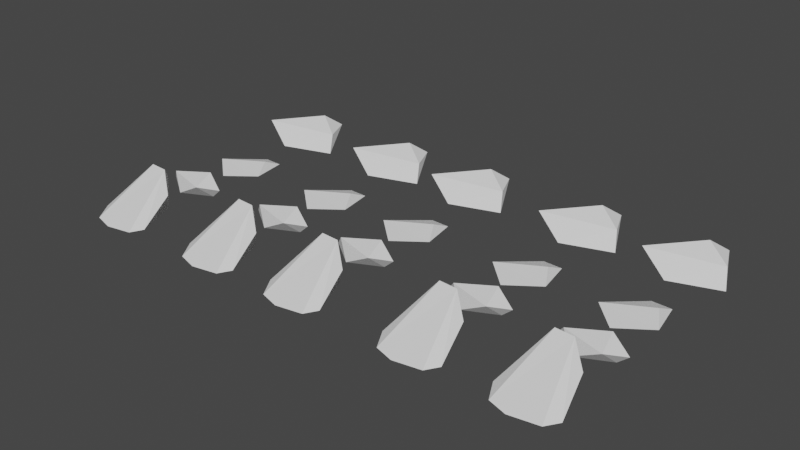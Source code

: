 # Source: rocks.blend  (saved by Blender 2.93.15; exported with 4.5.12 LTS)
import bpy
from mathutils import Matrix  # noqa: F401  (used for matrix-valued properties, if any)

bpy.ops.wm.read_factory_settings(use_empty=True)
scene = bpy.context.scene
scene.name = 'Scene'

# ---- collections
col_collection = bpy.data.collections.new('Collection'); scene.collection.children.link(col_collection)

# ---- materials (node trees are filled in below, after node groups)
mat_mat1 = bpy.data.materials.new('Mat1')

# ---- material node trees

# ---- world
world_world = bpy.data.worlds.new('World'); scene.world = world_world
world_world.use_nodes = True; world_world.node_tree.nodes.clear()
_N = world_world.node_tree.nodes; _L = world_world.node_tree.links
n0 = _N.new('ShaderNodeOutputWorld'); n0.name = 'World Output'; n0.location = (300, 300)
n1 = _N.new('ShaderNodeBackground'); n1.name = 'Background'; n1.location = (10, 300)
n1.inputs[0].default_value = (0.05088, 0.05088, 0.05088, 1.0)
_L.new(n1.outputs[0], n0.inputs[0])
n0.is_active_output = True
world_world.color = (0.05088, 0.05088, 0.05088)
world_world.use_sun_shadow = False
world_world.sun_shadow_jitter_overblur = 0.0

# ---- meshes
me_cube = bpy.data.meshes.new('Cube')
me_cube.from_pydata([(1.0, 0.5762, 0.7713), (1.0, 0.5762, -0.1883), (1.0, -0.5762, 0.7713), (1.0, -0.5762, -0.1883), (-1.0, 0.5762, 0.7713), (-1.0, 0.5762, -0.1883), (-1.0, -0.5762, 0.7713), (-1.0, -0.5762, -0.1883)], [], [(0, 4, 6, 2), (3, 2, 6, 7), (7, 6, 4, 5), (5, 1, 3, 7), (1, 0, 2, 3), (5, 4, 0, 1)])
_uv = me_cube.uv_layers.new(name='UVMap')
_uv.uv.foreach_set('vector', [0.2718, 0.3654, 0.2718, 0.3654, 0.2718, 0.3654, 0.2718, 0.3654, 0.2718, 0.3654, 0.2718, 0.3654, 0.2718, 0.3654, 0.2718, 0.3654, 0.2718, 0.3654, 0.2718, 0.3654, 0.2718, 0.3654, 0.2718, 0.3654, 0.2718, 0.3654, 0.2718, 0.3654, 0.2718, 0.3654, 0.2718, 0.3654, 0.2718, 0.3654, 0.2718, 0.3654, 0.2718, 0.3654, 0.2718, 0.3654, 0.2718, 0.3654, 0.2718, 0.3654, 0.2718, 0.3654, 0.2718, 0.3654])
me_cube.materials.append(mat_mat1)
me_cube.use_remesh_preserve_volume = False
me_cube.use_remesh_preserve_attributes = False
me_cube.use_mirror_vertex_groups = False
me_cube.update()
me_cube_001 = bpy.data.meshes.new('Cube.001')
me_cube_001.from_pydata([(0.486, 1.0, 1.737), (0.486, 1.0, -0.1883), (1.0, -1.0, 0.246), (1.0, -1.0, -0.1883), (-0.486, 1.0, 1.737), (-0.486, 1.0, -0.1883), (-1.0, -1.0, 0.246), (-1.0, -1.0, -0.1883), (-1.0, 0.0, -0.1883), (1.0, 0.0, 0.7713), (-1.0, 0.0, 0.7713), (1.0, 0.0, -0.1883)], [], [(9, 10, 6, 2), (3, 2, 6, 7), (8, 10, 4, 5), (8, 11, 3, 7), (11, 9, 2, 3), (5, 4, 0, 1), (1, 0, 9, 11), (5, 1, 11, 8), (7, 6, 10, 8), (0, 4, 10, 9)])
_uv = me_cube_001.uv_layers.new(name='UVMap')
_uv.uv.foreach_set('vector', [0.2718, 0.3654, 0.2718, 0.3654, 0.2718, 0.3654, 0.2718, 0.3654, 0.2718, 0.3654, 0.2718, 0.3654, 0.2718, 0.3654, 0.2718, 0.3654, 0.2718, 0.3654, 0.2718, 0.3654, 0.2718, 0.3654, 0.2718, 0.3654, 0.2718, 0.3654, 0.2718, 0.3654, 0.2718, 0.3654, 0.2718, 0.3654, 0.2718, 0.3654, 0.2718, 0.3654, 0.2718, 0.3654, 0.2718, 0.3654, 0.2718, 0.3654, 0.2718, 0.3654, 0.2718, 0.3654, 0.2718, 0.3654, 0.2718, 0.3654, 0.2718, 0.3654, 0.2718, 0.3654, 0.2718, 0.3654, 0.2718, 0.3654, 0.2718, 0.3654, 0.2718, 0.3654, 0.2718, 0.3654, 0.2718, 0.3654, 0.2718, 0.3654, 0.2718, 0.3654, 0.2718, 0.3654, 0.2718, 0.3654, 0.2718, 0.3654, 0.2718, 0.3654, 0.2718, 0.3654])
me_cube_001.materials.append(mat_mat1)
me_cube_001.use_remesh_preserve_volume = False
me_cube_001.use_remesh_preserve_attributes = False
me_cube_001.use_mirror_vertex_groups = False
me_cube_001.update()
me_cube_002 = bpy.data.meshes.new('Cube.002')
me_cube_002.from_pydata([(1.0, 0.5762, 0.5168), (0.5607, 2.665, -0.1883), (1.0, -0.5762, 0.1856), (1.0, -0.5762, -0.1883), (-1.0, 0.5762, 0.7713), (-1.0, 0.5762, -0.1883), (-1.0, -0.5762, 0.1856), (-1.0, -0.5762, -0.1883)], [], [(0, 4, 6, 2), (3, 2, 6, 7), (7, 6, 4, 5), (5, 1, 3, 7), (1, 0, 2, 3), (5, 4, 0, 1)])
_uv = me_cube_002.uv_layers.new(name='UVMap')
_uv.uv.foreach_set('vector', [0.2718, 0.3654, 0.2718, 0.3654, 0.2718, 0.3654, 0.2718, 0.3654, 0.2718, 0.3654, 0.2718, 0.3654, 0.2718, 0.3654, 0.2718, 0.3654, 0.2718, 0.3654, 0.2718, 0.3654, 0.2718, 0.3654, 0.2718, 0.3654, 0.2718, 0.3654, 0.2718, 0.3654, 0.2718, 0.3654, 0.2718, 0.3654, 0.2718, 0.3654, 0.2718, 0.3654, 0.2718, 0.3654, 0.2718, 0.3654, 0.2718, 0.3654, 0.2718, 0.3654, 0.2718, 0.3654, 0.2718, 0.3654])
me_cube_002.materials.append(mat_mat1)
me_cube_002.use_remesh_preserve_volume = False
me_cube_002.use_remesh_preserve_attributes = False
me_cube_002.use_mirror_vertex_groups = False
me_cube_002.update()
me_cube_003 = bpy.data.meshes.new('Cube.003')
me_cube_003.from_pydata([(0.4937, 1.671, 1.501), (0.5607, 2.665, -0.1883), (1.357, 0.2072, 0.4205), (1.909, -0.5792, -0.5035), (-1.0, 0.5762, 0.7713), (-1.0, 0.5762, -0.1883), (-1.678, -0.4122, 1.27), (-1.0, -0.5762, -0.1883)], [], [(4, 6, 2), (3, 2, 6, 7), (7, 6, 4, 5), (5, 1, 3, 7), (1, 0, 2, 3), (5, 4, 0, 1), (0, 4, 2)])
_uv = me_cube_003.uv_layers.new(name='UVMap')
_uv.uv.foreach_set('vector', [0.2718, 0.3654, 0.2718, 0.3654, 0.2718, 0.3654, 0.2718, 0.3654, 0.2718, 0.3654, 0.2718, 0.3654, 0.2718, 0.3654, 0.2718, 0.3654, 0.2718, 0.3654, 0.2718, 0.3654, 0.2718, 0.3654, 0.2718, 0.3654, 0.2718, 0.3654, 0.2718, 0.3654, 0.2718, 0.3654, 0.2718, 0.3654, 0.2718, 0.3654, 0.2718, 0.3654, 0.2718, 0.3654, 0.2718, 0.3654, 0.2718, 0.3654, 0.2718, 0.3654, 0.2718, 0.3654, 0.2718, 0.3654, 0.2718, 0.3654, 0.2718, 0.3654])
me_cube_003.materials.append(mat_mat1)
me_cube_003.use_remesh_preserve_volume = False
me_cube_003.use_remesh_preserve_attributes = False
me_cube_003.use_mirror_vertex_groups = False
me_cube_003.update()
me_cube_004 = bpy.data.meshes.new('Cube.004')
me_cube_004.from_pydata([(1.0, 0.5762, 0.7713), (1.0, 0.5762, -0.1883), (1.0, -0.5762, 0.7713), (1.0, -0.5762, -0.1883), (-1.0, 0.5762, 0.7713), (-1.0, 0.5762, -0.1883), (-1.0, -0.5762, 0.7713), (-1.0, -0.5762, -0.1883)], [], [(0, 4, 6, 2), (3, 2, 6, 7), (7, 6, 4, 5), (5, 1, 3, 7), (1, 0, 2, 3), (5, 4, 0, 1)])
_uv = me_cube_004.uv_layers.new(name='UVMap')
_uv.uv.foreach_set('vector', [0.07835, 0.3583, 0.07835, 0.3583, 0.07835, 0.3583, 0.07835, 0.3583, 0.07835, 0.3583, 0.07835, 0.3583, 0.07835, 0.3583, 0.07835, 0.3583, 0.07835, 0.3583, 0.07835, 0.3583, 0.07835, 0.3583, 0.07835, 0.3583, 0.07835, 0.3583, 0.07835, 0.3583, 0.07835, 0.3583, 0.07835, 0.3583, 0.07835, 0.3583, 0.07835, 0.3583, 0.07835, 0.3583, 0.07835, 0.3583, 0.07835, 0.3583, 0.07835, 0.3583, 0.07835, 0.3583, 0.07835, 0.3583])
me_cube_004.materials.append(mat_mat1)
me_cube_004.use_remesh_preserve_volume = False
me_cube_004.use_remesh_preserve_attributes = False
me_cube_004.use_mirror_vertex_groups = False
me_cube_004.update()
me_cube_005 = bpy.data.meshes.new('Cube.005')
me_cube_005.from_pydata([(0.486, 1.0, 1.737), (0.486, 1.0, -0.1883), (1.0, -1.0, 0.246), (1.0, -1.0, -0.1883), (-0.486, 1.0, 1.737), (-0.486, 1.0, -0.1883), (-1.0, -1.0, 0.246), (-1.0, -1.0, -0.1883), (-1.0, 0.0, -0.1883), (1.0, 0.0, 0.7713), (-1.0, 0.0, 0.7713), (1.0, 0.0, -0.1883)], [], [(9, 10, 6, 2), (3, 2, 6, 7), (8, 10, 4, 5), (8, 11, 3, 7), (11, 9, 2, 3), (5, 4, 0, 1), (1, 0, 9, 11), (5, 1, 11, 8), (7, 6, 10, 8), (0, 4, 10, 9)])
_uv = me_cube_005.uv_layers.new(name='UVMap')
_uv.uv.foreach_set('vector', [0.07835, 0.3583, 0.07835, 0.3583, 0.07835, 0.3583, 0.07835, 0.3583, 0.07835, 0.3583, 0.07835, 0.3583, 0.07835, 0.3583, 0.07835, 0.3583, 0.07835, 0.3583, 0.07835, 0.3583, 0.07835, 0.3583, 0.07835, 0.3583, 0.07835, 0.3583, 0.07835, 0.3583, 0.07835, 0.3583, 0.07835, 0.3583, 0.07835, 0.3583, 0.07835, 0.3583, 0.07835, 0.3583, 0.07835, 0.3583, 0.07835, 0.3583, 0.07835, 0.3583, 0.07835, 0.3583, 0.07835, 0.3583, 0.07835, 0.3583, 0.07835, 0.3583, 0.07835, 0.3583, 0.07835, 0.3583, 0.07835, 0.3583, 0.07835, 0.3583, 0.07835, 0.3583, 0.07835, 0.3583, 0.07835, 0.3583, 0.07835, 0.3583, 0.07835, 0.3583, 0.07835, 0.3583, 0.07835, 0.3583, 0.07835, 0.3583, 0.07835, 0.3583, 0.07835, 0.3583])
me_cube_005.materials.append(mat_mat1)
me_cube_005.use_remesh_preserve_volume = False
me_cube_005.use_remesh_preserve_attributes = False
me_cube_005.use_mirror_vertex_groups = False
me_cube_005.update()
me_cube_006 = bpy.data.meshes.new('Cube.006')
me_cube_006.from_pydata([(1.0, 0.5762, 0.5168), (0.5607, 2.665, -0.1883), (1.0, -0.5762, 0.1856), (1.0, -0.5762, -0.1883), (-1.0, 0.5762, 0.7713), (-1.0, 0.5762, -0.1883), (-1.0, -0.5762, 0.1856), (-1.0, -0.5762, -0.1883)], [], [(0, 4, 6, 2), (3, 2, 6, 7), (7, 6, 4, 5), (5, 1, 3, 7), (1, 0, 2, 3), (5, 4, 0, 1)])
_uv = me_cube_006.uv_layers.new(name='UVMap')
_uv.uv.foreach_set('vector', [0.07835, 0.3583, 0.07835, 0.3583, 0.07835, 0.3583, 0.07835, 0.3583, 0.07835, 0.3583, 0.07835, 0.3583, 0.07835, 0.3583, 0.07835, 0.3583, 0.07835, 0.3583, 0.07835, 0.3583, 0.07835, 0.3583, 0.07835, 0.3583, 0.07835, 0.3583, 0.07835, 0.3583, 0.07835, 0.3583, 0.07835, 0.3583, 0.07835, 0.3583, 0.07835, 0.3583, 0.07835, 0.3583, 0.07835, 0.3583, 0.07835, 0.3583, 0.07835, 0.3583, 0.07835, 0.3583, 0.07835, 0.3583])
me_cube_006.materials.append(mat_mat1)
me_cube_006.use_remesh_preserve_volume = False
me_cube_006.use_remesh_preserve_attributes = False
me_cube_006.use_mirror_vertex_groups = False
me_cube_006.update()
me_cube_007 = bpy.data.meshes.new('Cube.007')
me_cube_007.from_pydata([(0.4937, 1.671, 1.501), (0.5607, 2.665, -0.1883), (1.357, 0.2072, 0.4205), (1.909, -0.5792, -0.5035), (-1.0, 0.5762, 0.7713), (-1.0, 0.5762, -0.1883), (-1.678, -0.4122, 1.27), (-1.0, -0.5762, -0.1883)], [], [(4, 6, 2), (3, 2, 6, 7), (7, 6, 4, 5), (5, 1, 3, 7), (1, 0, 2, 3), (5, 4, 0, 1), (0, 4, 2)])
_uv = me_cube_007.uv_layers.new(name='UVMap')
_uv.uv.foreach_set('vector', [0.07835, 0.3583, 0.07835, 0.3583, 0.07835, 0.3583, 0.07835, 0.3583, 0.07835, 0.3583, 0.07835, 0.3583, 0.07835, 0.3583, 0.07835, 0.3583, 0.07835, 0.3583, 0.07835, 0.3583, 0.07835, 0.3583, 0.07835, 0.3583, 0.07835, 0.3583, 0.07835, 0.3583, 0.07835, 0.3583, 0.07835, 0.3583, 0.07835, 0.3583, 0.07835, 0.3583, 0.07835, 0.3583, 0.07835, 0.3583, 0.07835, 0.3583, 0.07835, 0.3583, 0.07835, 0.3583, 0.07835, 0.3583, 0.07835, 0.3583, 0.07835, 0.3583])
me_cube_007.materials.append(mat_mat1)
me_cube_007.use_remesh_preserve_volume = False
me_cube_007.use_remesh_preserve_attributes = False
me_cube_007.use_mirror_vertex_groups = False
me_cube_007.update()
me_cube_008 = bpy.data.meshes.new('Cube.008')
me_cube_008.from_pydata([(1.0, 0.5762, 0.7713), (1.0, 0.5762, -0.1883), (1.0, -0.5762, 0.7713), (1.0, -0.5762, -0.1883), (-1.0, 0.5762, 0.7713), (-1.0, 0.5762, -0.1883), (-1.0, -0.5762, 0.7713), (-1.0, -0.5762, -0.1883)], [], [(0, 4, 6, 2), (3, 2, 6, 7), (7, 6, 4, 5), (5, 1, 3, 7), (1, 0, 2, 3), (5, 4, 0, 1)])
_uv = me_cube_008.uv_layers.new(name='UVMap')
_uv.uv.foreach_set('vector', [0.1627, 0.3157, 0.1627, 0.3157, 0.1627, 0.3157, 0.1627, 0.3157, 0.1627, 0.3157, 0.1627, 0.3157, 0.1627, 0.3157, 0.1627, 0.3157, 0.1627, 0.3157, 0.1627, 0.3157, 0.1627, 0.3157, 0.1627, 0.3157, 0.1627, 0.3157, 0.1627, 0.3157, 0.1627, 0.3157, 0.1627, 0.3157, 0.1627, 0.3157, 0.1627, 0.3157, 0.1627, 0.3157, 0.1627, 0.3157, 0.1627, 0.3157, 0.1627, 0.3157, 0.1627, 0.3157, 0.1627, 0.3157])
me_cube_008.materials.append(mat_mat1)
me_cube_008.use_remesh_preserve_volume = False
me_cube_008.use_remesh_preserve_attributes = False
me_cube_008.use_mirror_vertex_groups = False
me_cube_008.update()
me_cube_009 = bpy.data.meshes.new('Cube.009')
me_cube_009.from_pydata([(0.486, 1.0, 1.737), (0.486, 1.0, -0.1883), (1.0, -1.0, 0.246), (1.0, -1.0, -0.1883), (-0.486, 1.0, 1.737), (-0.486, 1.0, -0.1883), (-1.0, -1.0, 0.246), (-1.0, -1.0, -0.1883), (-1.0, 0.0, -0.1883), (1.0, 0.0, 0.7713), (-1.0, 0.0, 0.7713), (1.0, 0.0, -0.1883)], [], [(9, 10, 6, 2), (3, 2, 6, 7), (8, 10, 4, 5), (8, 11, 3, 7), (11, 9, 2, 3), (5, 4, 0, 1), (1, 0, 9, 11), (5, 1, 11, 8), (7, 6, 10, 8), (0, 4, 10, 9)])
_uv = me_cube_009.uv_layers.new(name='UVMap')
_uv.uv.foreach_set('vector', [0.1627, 0.3157, 0.1627, 0.3157, 0.1627, 0.3157, 0.1627, 0.3157, 0.1627, 0.3157, 0.1627, 0.3157, 0.1627, 0.3157, 0.1627, 0.3157, 0.1627, 0.3157, 0.1627, 0.3157, 0.1627, 0.3157, 0.1627, 0.3157, 0.1627, 0.3157, 0.1627, 0.3157, 0.1627, 0.3157, 0.1627, 0.3157, 0.1627, 0.3157, 0.1627, 0.3157, 0.1627, 0.3157, 0.1627, 0.3157, 0.1627, 0.3157, 0.1627, 0.3157, 0.1627, 0.3157, 0.1627, 0.3157, 0.1627, 0.3157, 0.1627, 0.3157, 0.1627, 0.3157, 0.1627, 0.3157, 0.1627, 0.3157, 0.1627, 0.3157, 0.1627, 0.3157, 0.1627, 0.3157, 0.1627, 0.3157, 0.1627, 0.3157, 0.1627, 0.3157, 0.1627, 0.3157, 0.1627, 0.3157, 0.1627, 0.3157, 0.1627, 0.3157, 0.1627, 0.3157])
me_cube_009.materials.append(mat_mat1)
me_cube_009.use_remesh_preserve_volume = False
me_cube_009.use_remesh_preserve_attributes = False
me_cube_009.use_mirror_vertex_groups = False
me_cube_009.update()
me_cube_010 = bpy.data.meshes.new('Cube.010')
me_cube_010.from_pydata([(1.0, 0.5762, 0.5168), (0.5607, 2.665, -0.1883), (1.0, -0.5762, 0.1856), (1.0, -0.5762, -0.1883), (-1.0, 0.5762, 0.7713), (-1.0, 0.5762, -0.1883), (-1.0, -0.5762, 0.1856), (-1.0, -0.5762, -0.1883)], [], [(0, 4, 6, 2), (3, 2, 6, 7), (7, 6, 4, 5), (5, 1, 3, 7), (1, 0, 2, 3), (5, 4, 0, 1)])
_uv = me_cube_010.uv_layers.new(name='UVMap')
_uv.uv.foreach_set('vector', [0.1627, 0.3157, 0.1627, 0.3157, 0.1627, 0.3157, 0.1627, 0.3157, 0.1627, 0.3157, 0.1627, 0.3157, 0.1627, 0.3157, 0.1627, 0.3157, 0.1627, 0.3157, 0.1627, 0.3157, 0.1627, 0.3157, 0.1627, 0.3157, 0.1627, 0.3157, 0.1627, 0.3157, 0.1627, 0.3157, 0.1627, 0.3157, 0.1627, 0.3157, 0.1627, 0.3157, 0.1627, 0.3157, 0.1627, 0.3157, 0.1627, 0.3157, 0.1627, 0.3157, 0.1627, 0.3157, 0.1627, 0.3157])
me_cube_010.materials.append(mat_mat1)
me_cube_010.use_remesh_preserve_volume = False
me_cube_010.use_remesh_preserve_attributes = False
me_cube_010.use_mirror_vertex_groups = False
me_cube_010.update()
me_cube_011 = bpy.data.meshes.new('Cube.011')
me_cube_011.from_pydata([(0.4937, 1.671, 1.501), (0.5607, 2.665, -0.1883), (1.357, 0.2072, 0.4205), (1.909, -0.5792, -0.5035), (-1.0, 0.5762, 0.7713), (-1.0, 0.5762, -0.1883), (-1.678, -0.4122, 1.27), (-1.0, -0.5762, -0.1883)], [], [(4, 6, 2), (3, 2, 6, 7), (7, 6, 4, 5), (5, 1, 3, 7), (1, 0, 2, 3), (5, 4, 0, 1), (0, 4, 2)])
_uv = me_cube_011.uv_layers.new(name='UVMap')
_uv.uv.foreach_set('vector', [0.1627, 0.3157, 0.1627, 0.3157, 0.1627, 0.3157, 0.1627, 0.3157, 0.1627, 0.3157, 0.1627, 0.3157, 0.1627, 0.3157, 0.1627, 0.3157, 0.1627, 0.3157, 0.1627, 0.3157, 0.1627, 0.3157, 0.1627, 0.3157, 0.1627, 0.3157, 0.1627, 0.3157, 0.1627, 0.3157, 0.1627, 0.3157, 0.1627, 0.3157, 0.1627, 0.3157, 0.1627, 0.3157, 0.1627, 0.3157, 0.1627, 0.3157, 0.1627, 0.3157, 0.1627, 0.3157, 0.1627, 0.3157, 0.1627, 0.3157, 0.1627, 0.3157])
me_cube_011.materials.append(mat_mat1)
me_cube_011.use_remesh_preserve_volume = False
me_cube_011.use_remesh_preserve_attributes = False
me_cube_011.use_mirror_vertex_groups = False
me_cube_011.update()
me_cube_012 = bpy.data.meshes.new('Cube.012')
me_cube_012.from_pydata([(1.0, 0.5762, 0.7713), (1.0, 0.5762, -0.1883), (1.0, -0.5762, 0.7713), (1.0, -0.5762, -0.1883), (-1.0, 0.5762, 0.7713), (-1.0, 0.5762, -0.1883), (-1.0, -0.5762, 0.7713), (-1.0, -0.5762, -0.1883)], [], [(0, 4, 6, 2), (3, 2, 6, 7), (7, 6, 4, 5), (5, 1, 3, 7), (1, 0, 2, 3), (5, 4, 0, 1)])
_uv = me_cube_012.uv_layers.new(name='UVMap')
_uv.uv.foreach_set('vector', [0.1627, 0.03228, 0.1627, 0.03228, 0.1627, 0.03228, 0.1627, 0.03228, 0.1627, 0.03228, 0.1627, 0.03228, 0.1627, 0.03228, 0.1627, 0.03228, 0.1627, 0.03228, 0.1627, 0.03228, 0.1627, 0.03228, 0.1627, 0.03228, 0.1627, 0.03228, 0.1627, 0.03228, 0.1627, 0.03228, 0.1627, 0.03228, 0.1627, 0.03228, 0.1627, 0.03228, 0.1627, 0.03228, 0.1627, 0.03228, 0.1627, 0.03228, 0.1627, 0.03228, 0.1627, 0.03228, 0.1627, 0.03228])
me_cube_012.materials.append(mat_mat1)
me_cube_012.use_remesh_preserve_volume = False
me_cube_012.use_remesh_preserve_attributes = False
me_cube_012.use_mirror_vertex_groups = False
me_cube_012.update()
me_cube_013 = bpy.data.meshes.new('Cube.013')
me_cube_013.from_pydata([(0.486, 1.0, 1.737), (0.486, 1.0, -0.1883), (1.0, -1.0, 0.246), (1.0, -1.0, -0.1883), (-0.486, 1.0, 1.737), (-0.486, 1.0, -0.1883), (-1.0, -1.0, 0.246), (-1.0, -1.0, -0.1883), (-1.0, 0.0, -0.1883), (1.0, 0.0, 0.7713), (-1.0, 0.0, 0.7713), (1.0, 0.0, -0.1883)], [], [(9, 10, 6, 2), (3, 2, 6, 7), (8, 10, 4, 5), (8, 11, 3, 7), (11, 9, 2, 3), (5, 4, 0, 1), (1, 0, 9, 11), (5, 1, 11, 8), (7, 6, 10, 8), (0, 4, 10, 9)])
_uv = me_cube_013.uv_layers.new(name='UVMap')
_uv.uv.foreach_set('vector', [0.1627, 0.03228, 0.1627, 0.03228, 0.1627, 0.03228, 0.1627, 0.03228, 0.1627, 0.03228, 0.1627, 0.03228, 0.1627, 0.03228, 0.1627, 0.03228, 0.1627, 0.03228, 0.1627, 0.03228, 0.1627, 0.03228, 0.1627, 0.03228, 0.1627, 0.03228, 0.1627, 0.03228, 0.1627, 0.03228, 0.1627, 0.03228, 0.1627, 0.03228, 0.1627, 0.03228, 0.1627, 0.03228, 0.1627, 0.03228, 0.1627, 0.03228, 0.1627, 0.03228, 0.1627, 0.03228, 0.1627, 0.03228, 0.1627, 0.03228, 0.1627, 0.03228, 0.1627, 0.03228, 0.1627, 0.03228, 0.1627, 0.03228, 0.1627, 0.03228, 0.1627, 0.03228, 0.1627, 0.03228, 0.1627, 0.03228, 0.1627, 0.03228, 0.1627, 0.03228, 0.1627, 0.03228, 0.1627, 0.03228, 0.1627, 0.03228, 0.1627, 0.03228, 0.1627, 0.03228])
me_cube_013.materials.append(mat_mat1)
me_cube_013.use_remesh_preserve_volume = False
me_cube_013.use_remesh_preserve_attributes = False
me_cube_013.use_mirror_vertex_groups = False
me_cube_013.update()
me_cube_014 = bpy.data.meshes.new('Cube.014')
me_cube_014.from_pydata([(1.0, 0.5762, 0.5168), (0.5607, 2.665, -0.1883), (1.0, -0.5762, 0.1856), (1.0, -0.5762, -0.1883), (-1.0, 0.5762, 0.7713), (-1.0, 0.5762, -0.1883), (-1.0, -0.5762, 0.1856), (-1.0, -0.5762, -0.1883)], [], [(0, 4, 6, 2), (3, 2, 6, 7), (7, 6, 4, 5), (5, 1, 3, 7), (1, 0, 2, 3), (5, 4, 0, 1)])
_uv = me_cube_014.uv_layers.new(name='UVMap')
_uv.uv.foreach_set('vector', [0.1627, 0.03228, 0.1627, 0.03228, 0.1627, 0.03228, 0.1627, 0.03228, 0.1627, 0.03228, 0.1627, 0.03228, 0.1627, 0.03228, 0.1627, 0.03228, 0.1627, 0.03228, 0.1627, 0.03228, 0.1627, 0.03228, 0.1627, 0.03228, 0.1627, 0.03228, 0.1627, 0.03228, 0.1627, 0.03228, 0.1627, 0.03228, 0.1627, 0.03228, 0.1627, 0.03228, 0.1627, 0.03228, 0.1627, 0.03228, 0.1627, 0.03228, 0.1627, 0.03228, 0.1627, 0.03228, 0.1627, 0.03228])
me_cube_014.materials.append(mat_mat1)
me_cube_014.use_remesh_preserve_volume = False
me_cube_014.use_remesh_preserve_attributes = False
me_cube_014.use_mirror_vertex_groups = False
me_cube_014.update()
me_cube_015 = bpy.data.meshes.new('Cube.015')
me_cube_015.from_pydata([(0.4937, 1.671, 1.501), (0.5607, 2.665, -0.1883), (1.357, 0.2072, 0.4205), (1.909, -0.5792, -0.5035), (-1.0, 0.5762, 0.7713), (-1.0, 0.5762, -0.1883), (-1.678, -0.4122, 1.27), (-1.0, -0.5762, -0.1883)], [], [(4, 6, 2), (3, 2, 6, 7), (7, 6, 4, 5), (5, 1, 3, 7), (1, 0, 2, 3), (5, 4, 0, 1), (0, 4, 2)])
_uv = me_cube_015.uv_layers.new(name='UVMap')
_uv.uv.foreach_set('vector', [0.1627, 0.03228, 0.1627, 0.03228, 0.1627, 0.03228, 0.1627, 0.03228, 0.1627, 0.03228, 0.1627, 0.03228, 0.1627, 0.03228, 0.1627, 0.03228, 0.1627, 0.03228, 0.1627, 0.03228, 0.1627, 0.03228, 0.1627, 0.03228, 0.1627, 0.03228, 0.1627, 0.03228, 0.1627, 0.03228, 0.1627, 0.03228, 0.1627, 0.03228, 0.1627, 0.03228, 0.1627, 0.03228, 0.1627, 0.03228, 0.1627, 0.03228, 0.1627, 0.03228, 0.1627, 0.03228, 0.1627, 0.03228, 0.1627, 0.03228, 0.1627, 0.03228])
me_cube_015.materials.append(mat_mat1)
me_cube_015.use_remesh_preserve_volume = False
me_cube_015.use_remesh_preserve_attributes = False
me_cube_015.use_mirror_vertex_groups = False
me_cube_015.update()
me_cube_016 = bpy.data.meshes.new('Cube.016')
me_cube_016.from_pydata([(1.0, 0.5762, 0.7713), (1.0, 0.5762, -0.1883), (1.0, -0.5762, 0.7713), (1.0, -0.5762, -0.1883), (-1.0, 0.5762, 0.7713), (-1.0, 0.5762, -0.1883), (-1.0, -0.5762, 0.7713), (-1.0, -0.5762, -0.1883)], [], [(0, 4, 6, 2), (3, 2, 6, 7), (7, 6, 4, 5), (5, 1, 3, 7), (1, 0, 2, 3), (5, 4, 0, 1)])
_uv = me_cube_016.uv_layers.new(name='UVMap')
_uv.uv.foreach_set('vector', [0.247, 0.4929, 0.247, 0.4929, 0.247, 0.4929, 0.247, 0.4929, 0.247, 0.4929, 0.247, 0.4929, 0.247, 0.4929, 0.247, 0.4929, 0.247, 0.4929, 0.247, 0.4929, 0.247, 0.4929, 0.247, 0.4929, 0.247, 0.4929, 0.247, 0.4929, 0.247, 0.4929, 0.247, 0.4929, 0.247, 0.4929, 0.247, 0.4929, 0.247, 0.4929, 0.247, 0.4929, 0.247, 0.4929, 0.247, 0.4929, 0.247, 0.4929, 0.247, 0.4929])
me_cube_016.materials.append(mat_mat1)
me_cube_016.use_remesh_preserve_volume = False
me_cube_016.use_remesh_preserve_attributes = False
me_cube_016.use_mirror_vertex_groups = False
me_cube_016.update()
me_cube_017 = bpy.data.meshes.new('Cube.017')
me_cube_017.from_pydata([(0.486, 1.0, 1.737), (0.486, 1.0, -0.1883), (1.0, -1.0, 0.246), (1.0, -1.0, -0.1883), (-0.486, 1.0, 1.737), (-0.486, 1.0, -0.1883), (-1.0, -1.0, 0.246), (-1.0, -1.0, -0.1883), (-1.0, 0.0, -0.1883), (1.0, 0.0, 0.7713), (-1.0, 0.0, 0.7713), (1.0, 0.0, -0.1883)], [], [(9, 10, 6, 2), (3, 2, 6, 7), (8, 10, 4, 5), (8, 11, 3, 7), (11, 9, 2, 3), (5, 4, 0, 1), (1, 0, 9, 11), (5, 1, 11, 8), (7, 6, 10, 8), (0, 4, 10, 9)])
_uv = me_cube_017.uv_layers.new(name='UVMap')
_uv.uv.foreach_set('vector', [0.247, 0.4929, 0.247, 0.4929, 0.247, 0.4929, 0.247, 0.4929, 0.247, 0.4929, 0.247, 0.4929, 0.247, 0.4929, 0.247, 0.4929, 0.247, 0.4929, 0.247, 0.4929, 0.247, 0.4929, 0.247, 0.4929, 0.247, 0.4929, 0.247, 0.4929, 0.247, 0.4929, 0.247, 0.4929, 0.247, 0.4929, 0.247, 0.4929, 0.247, 0.4929, 0.247, 0.4929, 0.247, 0.4929, 0.247, 0.4929, 0.247, 0.4929, 0.247, 0.4929, 0.247, 0.4929, 0.247, 0.4929, 0.247, 0.4929, 0.247, 0.4929, 0.247, 0.4929, 0.247, 0.4929, 0.247, 0.4929, 0.247, 0.4929, 0.247, 0.4929, 0.247, 0.4929, 0.247, 0.4929, 0.247, 0.4929, 0.247, 0.4929, 0.247, 0.4929, 0.247, 0.4929, 0.247, 0.4929])
me_cube_017.materials.append(mat_mat1)
me_cube_017.use_remesh_preserve_volume = False
me_cube_017.use_remesh_preserve_attributes = False
me_cube_017.use_mirror_vertex_groups = False
me_cube_017.update()
me_cube_018 = bpy.data.meshes.new('Cube.018')
me_cube_018.from_pydata([(1.0, 0.5762, 0.5168), (0.5607, 2.665, -0.1883), (1.0, -0.5762, 0.1856), (1.0, -0.5762, -0.1883), (-1.0, 0.5762, 0.7713), (-1.0, 0.5762, -0.1883), (-1.0, -0.5762, 0.1856), (-1.0, -0.5762, -0.1883)], [], [(0, 4, 6, 2), (3, 2, 6, 7), (7, 6, 4, 5), (5, 1, 3, 7), (1, 0, 2, 3), (5, 4, 0, 1)])
_uv = me_cube_018.uv_layers.new(name='UVMap')
_uv.uv.foreach_set('vector', [0.247, 0.4929, 0.247, 0.4929, 0.247, 0.4929, 0.247, 0.4929, 0.247, 0.4929, 0.247, 0.4929, 0.247, 0.4929, 0.247, 0.4929, 0.247, 0.4929, 0.247, 0.4929, 0.247, 0.4929, 0.247, 0.4929, 0.247, 0.4929, 0.247, 0.4929, 0.247, 0.4929, 0.247, 0.4929, 0.247, 0.4929, 0.247, 0.4929, 0.247, 0.4929, 0.247, 0.4929, 0.247, 0.4929, 0.247, 0.4929, 0.247, 0.4929, 0.247, 0.4929])
me_cube_018.materials.append(mat_mat1)
me_cube_018.use_remesh_preserve_volume = False
me_cube_018.use_remesh_preserve_attributes = False
me_cube_018.use_mirror_vertex_groups = False
me_cube_018.update()
me_cube_019 = bpy.data.meshes.new('Cube.019')
me_cube_019.from_pydata([(0.4937, 1.671, 1.501), (0.5607, 2.665, -0.1883), (1.357, 0.2072, 0.4205), (1.909, -0.5792, -0.5035), (-1.0, 0.5762, 0.7713), (-1.0, 0.5762, -0.1883), (-1.678, -0.4122, 1.27), (-1.0, -0.5762, -0.1883)], [], [(4, 6, 2), (3, 2, 6, 7), (7, 6, 4, 5), (5, 1, 3, 7), (1, 0, 2, 3), (5, 4, 0, 1), (0, 4, 2)])
_uv = me_cube_019.uv_layers.new(name='UVMap')
_uv.uv.foreach_set('vector', [0.247, 0.4929, 0.247, 0.4929, 0.247, 0.4929, 0.247, 0.4929, 0.247, 0.4929, 0.247, 0.4929, 0.247, 0.4929, 0.247, 0.4929, 0.247, 0.4929, 0.247, 0.4929, 0.247, 0.4929, 0.247, 0.4929, 0.247, 0.4929, 0.247, 0.4929, 0.247, 0.4929, 0.247, 0.4929, 0.247, 0.4929, 0.247, 0.4929, 0.247, 0.4929, 0.247, 0.4929, 0.247, 0.4929, 0.247, 0.4929, 0.247, 0.4929, 0.247, 0.4929, 0.247, 0.4929, 0.247, 0.4929])
me_cube_019.materials.append(mat_mat1)
me_cube_019.use_remesh_preserve_volume = False
me_cube_019.use_remesh_preserve_attributes = False
me_cube_019.use_mirror_vertex_groups = False
me_cube_019.update()

# ---- objects
ob_rock0 = bpy.data.objects.new('rock0', me_cube)
ob_rock1 = bpy.data.objects.new('rock1', me_cube_001)
ob_rock2 = bpy.data.objects.new('rock2', me_cube_002)
ob_rock3 = bpy.data.objects.new('rock3', me_cube_003)
ob_rock4 = bpy.data.objects.new('rock4', me_cube_004)
ob_rock5 = bpy.data.objects.new('rock5', me_cube_005)
ob_rock6 = bpy.data.objects.new('rock6', me_cube_006)
ob_rock7 = bpy.data.objects.new('rock7', me_cube_007)
ob_rock8 = bpy.data.objects.new('rock8', me_cube_008)
ob_rock9 = bpy.data.objects.new('rock9', me_cube_009)
ob_rock10 = bpy.data.objects.new('rock10', me_cube_010)
ob_rock11 = bpy.data.objects.new('rock11', me_cube_011)
ob_rock12 = bpy.data.objects.new('rock12', me_cube_012)
ob_rock13 = bpy.data.objects.new('rock13', me_cube_013)
ob_rock14 = bpy.data.objects.new('rock14', me_cube_014)
ob_rock15 = bpy.data.objects.new('rock15', me_cube_015)
ob_rock16 = bpy.data.objects.new('rock16', me_cube_016)
ob_rock17 = bpy.data.objects.new('rock17', me_cube_017)
ob_rock18 = bpy.data.objects.new('rock18', me_cube_018)
ob_rock19 = bpy.data.objects.new('rock19', me_cube_019)

# ---- transforms, parenting, visibility, modifiers, constraints
ob_rock0.location = (0.0, 0.0, 0.0)
ob_rock0.lock_rotations_4d = False
ob_rock0.empty_display_type = 'ARROWS'
ob_rock0.lineart.crease_threshold = 0.0
_m = ob_rock0.modifiers.new('Subdivision', 'SUBSURF')
_m.levels = 3
_m = ob_rock0.modifiers.new('Displace', 'DISPLACE')
_m.strength = -0.2
_m = ob_rock0.modifiers.new('Decimate', 'DECIMATE')
_m.ratio = 0.06941
ob_rock1.location = (0.0, -1.776, 0.0)
ob_rock1.lock_rotations_4d = False
ob_rock1.empty_display_type = 'ARROWS'
ob_rock1.lineart.crease_threshold = 0.0
_m = ob_rock1.modifiers.new('Subdivision', 'SUBSURF')
_m.levels = 3
_m = ob_rock1.modifiers.new('Displace', 'DISPLACE')
_m.strength = -0.2
_m = ob_rock1.modifiers.new('Decimate', 'DECIMATE')
_m.ratio = 0.06941
ob_rock2.location = (0.0, 1.48, 0.0)
ob_rock2.lock_rotations_4d = False
ob_rock2.empty_display_type = 'ARROWS'
ob_rock2.lineart.crease_threshold = 0.0
_m = ob_rock2.modifiers.new('Subdivision', 'SUBSURF')
_m.levels = 3
_m = ob_rock2.modifiers.new('Displace', 'DISPLACE')
_m.strength = -0.2
_m = ob_rock2.modifiers.new('Decimate', 'DECIMATE')
_m.ratio = 0.06941
ob_rock3.location = (0.0, 3.518, 0.0)
ob_rock3.lock_rotations_4d = False
ob_rock3.empty_display_type = 'ARROWS'
ob_rock3.lineart.crease_threshold = 0.0
_m = ob_rock3.modifiers.new('Subdivision', 'SUBSURF')
_m.levels = 3
_m = ob_rock3.modifiers.new('Displace', 'DISPLACE')
_m.strength = -0.2
_m = ob_rock3.modifiers.new('Decimate', 'DECIMATE')
_m.ratio = 0.06941
ob_rock4.location = (-2.671, 0.0, 0.0)
ob_rock4.lock_rotations_4d = False
ob_rock4.empty_display_type = 'ARROWS'
ob_rock4.lineart.crease_threshold = 0.0
_m = ob_rock4.modifiers.new('Subdivision', 'SUBSURF')
_m.levels = 3
_m = ob_rock4.modifiers.new('Displace', 'DISPLACE')
_m.strength = -0.2
_m = ob_rock4.modifiers.new('Decimate', 'DECIMATE')
_m.ratio = 0.06941
ob_rock5.location = (-2.671, -1.776, 0.0)
ob_rock5.lock_rotations_4d = False
ob_rock5.empty_display_type = 'ARROWS'
ob_rock5.lineart.crease_threshold = 0.0
_m = ob_rock5.modifiers.new('Subdivision', 'SUBSURF')
_m.levels = 3
_m = ob_rock5.modifiers.new('Displace', 'DISPLACE')
_m.strength = -0.2
_m = ob_rock5.modifiers.new('Decimate', 'DECIMATE')
_m.ratio = 0.06941
ob_rock6.location = (-2.671, 1.48, 0.0)
ob_rock6.lock_rotations_4d = False
ob_rock6.empty_display_type = 'ARROWS'
ob_rock6.lineart.crease_threshold = 0.0
_m = ob_rock6.modifiers.new('Subdivision', 'SUBSURF')
_m.levels = 3
_m = ob_rock6.modifiers.new('Displace', 'DISPLACE')
_m.strength = -0.2
_m = ob_rock6.modifiers.new('Decimate', 'DECIMATE')
_m.ratio = 0.06941
ob_rock7.location = (-2.671, 3.518, 0.0)
ob_rock7.lock_rotations_4d = False
ob_rock7.empty_display_type = 'ARROWS'
ob_rock7.lineart.crease_threshold = 0.0
_m = ob_rock7.modifiers.new('Subdivision', 'SUBSURF')
_m.levels = 3
_m = ob_rock7.modifiers.new('Displace', 'DISPLACE')
_m.strength = -0.2
_m = ob_rock7.modifiers.new('Decimate', 'DECIMATE')
_m.ratio = 0.06941
ob_rock8.location = (-5.824, 0.0, 0.0)
ob_rock8.lock_rotations_4d = False
ob_rock8.empty_display_type = 'ARROWS'
ob_rock8.lineart.crease_threshold = 0.0
_m = ob_rock8.modifiers.new('Subdivision', 'SUBSURF')
_m.levels = 3
_m = ob_rock8.modifiers.new('Displace', 'DISPLACE')
_m.strength = -0.2
_m = ob_rock8.modifiers.new('Decimate', 'DECIMATE')
_m.ratio = 0.06941
ob_rock9.location = (-5.824, -1.776, 0.0)
ob_rock9.lock_rotations_4d = False
ob_rock9.empty_display_type = 'ARROWS'
ob_rock9.lineart.crease_threshold = 0.0
_m = ob_rock9.modifiers.new('Subdivision', 'SUBSURF')
_m.levels = 3
_m = ob_rock9.modifiers.new('Displace', 'DISPLACE')
_m.strength = -0.2
_m = ob_rock9.modifiers.new('Decimate', 'DECIMATE')
_m.ratio = 0.06941
ob_rock10.location = (-5.824, 1.48, 0.0)
ob_rock10.lock_rotations_4d = False
ob_rock10.empty_display_type = 'ARROWS'
ob_rock10.lineart.crease_threshold = 0.0
_m = ob_rock10.modifiers.new('Subdivision', 'SUBSURF')
_m.levels = 3
_m = ob_rock10.modifiers.new('Displace', 'DISPLACE')
_m.strength = -0.2
_m = ob_rock10.modifiers.new('Decimate', 'DECIMATE')
_m.ratio = 0.06941
ob_rock11.location = (-5.824, 3.518, 0.0)
ob_rock11.lock_rotations_4d = False
ob_rock11.empty_display_type = 'ARROWS'
ob_rock11.lineart.crease_threshold = 0.0
_m = ob_rock11.modifiers.new('Subdivision', 'SUBSURF')
_m.levels = 3
_m = ob_rock11.modifiers.new('Displace', 'DISPLACE')
_m.strength = -0.2
_m = ob_rock11.modifiers.new('Decimate', 'DECIMATE')
_m.ratio = 0.06941
ob_rock12.location = (-8.422, 0.0, 0.0)
ob_rock12.lock_rotations_4d = False
ob_rock12.empty_display_type = 'ARROWS'
ob_rock12.lineart.crease_threshold = 0.0
_m = ob_rock12.modifiers.new('Subdivision', 'SUBSURF')
_m.levels = 3
_m = ob_rock12.modifiers.new('Displace', 'DISPLACE')
_m.strength = -0.2
_m = ob_rock12.modifiers.new('Decimate', 'DECIMATE')
_m.ratio = 0.06941
ob_rock13.location = (-8.422, -1.776, 0.0)
ob_rock13.lock_rotations_4d = False
ob_rock13.empty_display_type = 'ARROWS'
ob_rock13.lineart.crease_threshold = 0.0
_m = ob_rock13.modifiers.new('Subdivision', 'SUBSURF')
_m.levels = 3
_m = ob_rock13.modifiers.new('Displace', 'DISPLACE')
_m.strength = -0.2
_m = ob_rock13.modifiers.new('Decimate', 'DECIMATE')
_m.ratio = 0.06941
ob_rock14.location = (-8.422, 1.48, 0.0)
ob_rock14.lock_rotations_4d = False
ob_rock14.empty_display_type = 'ARROWS'
ob_rock14.lineart.crease_threshold = 0.0
_m = ob_rock14.modifiers.new('Subdivision', 'SUBSURF')
_m.levels = 3
_m = ob_rock14.modifiers.new('Displace', 'DISPLACE')
_m.strength = -0.2
_m = ob_rock14.modifiers.new('Decimate', 'DECIMATE')
_m.ratio = 0.06941
ob_rock15.location = (-8.422, 3.518, 0.0)
ob_rock15.lock_rotations_4d = False
ob_rock15.empty_display_type = 'ARROWS'
ob_rock15.lineart.crease_threshold = 0.0
_m = ob_rock15.modifiers.new('Subdivision', 'SUBSURF')
_m.levels = 3
_m = ob_rock15.modifiers.new('Displace', 'DISPLACE')
_m.strength = -0.2
_m = ob_rock15.modifiers.new('Decimate', 'DECIMATE')
_m.ratio = 0.06941
ob_rock16.location = (-11.44, 0.0, 0.0)
ob_rock16.lock_rotations_4d = False
ob_rock16.empty_display_type = 'ARROWS'
ob_rock16.lineart.crease_threshold = 0.0
_m = ob_rock16.modifiers.new('Subdivision', 'SUBSURF')
_m.levels = 3
_m = ob_rock16.modifiers.new('Displace', 'DISPLACE')
_m.strength = -0.2
_m = ob_rock16.modifiers.new('Decimate', 'DECIMATE')
_m.ratio = 0.06941
ob_rock17.location = (-11.44, -1.776, 0.0)
ob_rock17.lock_rotations_4d = False
ob_rock17.empty_display_type = 'ARROWS'
ob_rock17.lineart.crease_threshold = 0.0
_m = ob_rock17.modifiers.new('Subdivision', 'SUBSURF')
_m.levels = 3
_m = ob_rock17.modifiers.new('Displace', 'DISPLACE')
_m.strength = -0.2
_m = ob_rock17.modifiers.new('Decimate', 'DECIMATE')
_m.ratio = 0.06941
ob_rock18.location = (-11.44, 1.48, 0.0)
ob_rock18.lock_rotations_4d = False
ob_rock18.empty_display_type = 'ARROWS'
ob_rock18.lineart.crease_threshold = 0.0
_m = ob_rock18.modifiers.new('Subdivision', 'SUBSURF')
_m.levels = 3
_m = ob_rock18.modifiers.new('Displace', 'DISPLACE')
_m.strength = -0.2
_m = ob_rock18.modifiers.new('Decimate', 'DECIMATE')
_m.ratio = 0.06941
ob_rock19.location = (-11.44, 3.518, 0.0)
ob_rock19.lock_rotations_4d = False
ob_rock19.empty_display_type = 'ARROWS'
ob_rock19.lineart.crease_threshold = 0.0
_m = ob_rock19.modifiers.new('Subdivision', 'SUBSURF')
_m.levels = 3
_m = ob_rock19.modifiers.new('Displace', 'DISPLACE')
_m.strength = -0.2
_m = ob_rock19.modifiers.new('Decimate', 'DECIMATE')
_m.ratio = 0.06941

# ---- collection membership
col_collection.objects.link(ob_rock0)
col_collection.objects.link(ob_rock1)
col_collection.objects.link(ob_rock2)
col_collection.objects.link(ob_rock3)
col_collection.objects.link(ob_rock4)
col_collection.objects.link(ob_rock5)
col_collection.objects.link(ob_rock6)
col_collection.objects.link(ob_rock7)
col_collection.objects.link(ob_rock8)
col_collection.objects.link(ob_rock9)
col_collection.objects.link(ob_rock10)
col_collection.objects.link(ob_rock11)
col_collection.objects.link(ob_rock12)
col_collection.objects.link(ob_rock13)
col_collection.objects.link(ob_rock14)
col_collection.objects.link(ob_rock15)
col_collection.objects.link(ob_rock16)
col_collection.objects.link(ob_rock17)
col_collection.objects.link(ob_rock18)
col_collection.objects.link(ob_rock19)

# ---- scene / render settings (as saved in the file)
scene.frame_start = 1; scene.frame_end = 250; scene.frame_set(1)
scene.render.engine = 'BLENDER_EEVEE_NEXT'
scene.cycles.use_denoising = False
scene.cycles.samples = 128
scene.cycles.sampling_pattern = 'TABULATED_SOBOL'
scene.cycles.use_adaptive_sampling = False
scene.cycles.use_light_tree = False
scene.view_settings.view_transform = 'Filmic'
bpy.context.view_layer.update()

# ---- added for rendering (the .blend has no active camera and no usable light): camera, sun
cam_auto = bpy.data.cameras.new('AutoCamera')
cam_auto.lens = 50.0
cam_auto.sensor_width = 36.0
cam_auto.clip_end = 1000.0
ob_auto_camera = bpy.data.objects.new('AutoCamera', cam_auto)
scene.collection.objects.link(ob_auto_camera)
ob_auto_camera.location = (8.65139, -16.1442, 12.0363)
ob_auto_camera.rotation_euler = (1.09748, -7.21219e-08, 0.694738)
scene.camera = ob_auto_camera
light_auto_sun = bpy.data.lights.new('AutoSun', 'SUN')
light_auto_sun.energy = 3.0
light_auto_sun.angle = 0.0523599
ob_auto_sun = bpy.data.objects.new('AutoSun', light_auto_sun)
scene.collection.objects.link(ob_auto_sun)
ob_auto_sun.rotation_euler = (0.872665, 0.174533, 0.523599)
bpy.context.view_layer.update()
